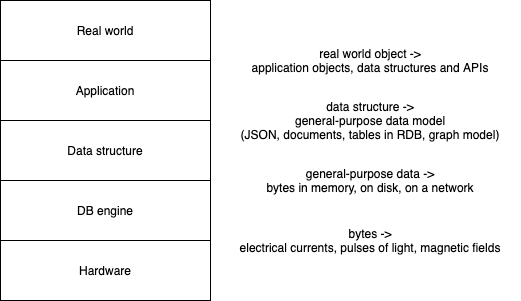

The diagram above was exported from draw.io. Its source (the exported page's mxGraphModel, read from the mxfile embedded in the PNG):
<mxGraphModel dx="466" dy="860" grid="1" gridSize="10" guides="1" tooltips="1" connect="1" arrows="1" fold="1" page="1" pageScale="1" pageWidth="850" pageHeight="1100" math="0" shadow="0">
  <root>
    <mxCell id="0" />
    <mxCell id="1" parent="0" />
    <mxCell id="duvsNwBBJAUZZ3v-fNPS-1" value="Real world" style="rounded=0;whiteSpace=wrap;html=1;" vertex="1" parent="1">
      <mxGeometry x="230" y="90" width="210" height="60" as="geometry" />
    </mxCell>
    <mxCell id="duvsNwBBJAUZZ3v-fNPS-2" value="Application" style="rounded=0;whiteSpace=wrap;html=1;" vertex="1" parent="1">
      <mxGeometry x="230" y="150" width="210" height="60" as="geometry" />
    </mxCell>
    <mxCell id="duvsNwBBJAUZZ3v-fNPS-3" value="Data structure" style="rounded=0;whiteSpace=wrap;html=1;" vertex="1" parent="1">
      <mxGeometry x="230" y="210" width="210" height="60" as="geometry" />
    </mxCell>
    <mxCell id="duvsNwBBJAUZZ3v-fNPS-4" value="DB engine" style="rounded=0;whiteSpace=wrap;html=1;" vertex="1" parent="1">
      <mxGeometry x="230" y="270" width="210" height="60" as="geometry" />
    </mxCell>
    <mxCell id="duvsNwBBJAUZZ3v-fNPS-5" value="Hardware" style="rounded=0;whiteSpace=wrap;html=1;" vertex="1" parent="1">
      <mxGeometry x="230" y="330" width="210" height="60" as="geometry" />
    </mxCell>
    <mxCell id="duvsNwBBJAUZZ3v-fNPS-7" value="real world object -&amp;gt;&lt;br&gt;application objects, data structures and APIs" style="text;html=1;strokeColor=none;fillColor=none;align=center;verticalAlign=middle;whiteSpace=wrap;rounded=0;" vertex="1" parent="1">
      <mxGeometry x="450" y="140" width="300" height="20" as="geometry" />
    </mxCell>
    <mxCell id="duvsNwBBJAUZZ3v-fNPS-8" value="data structure -&amp;gt;&lt;br&gt;general-purpose data model&lt;br&gt;(JSON, documents, tables in RDB, graph model)" style="text;html=1;strokeColor=none;fillColor=none;align=center;verticalAlign=middle;whiteSpace=wrap;rounded=0;" vertex="1" parent="1">
      <mxGeometry x="450" y="200" width="300" height="20" as="geometry" />
    </mxCell>
    <mxCell id="duvsNwBBJAUZZ3v-fNPS-9" value="general-purpose data -&amp;gt;&lt;br&gt;bytes in memory, on disk, on a network" style="text;html=1;strokeColor=none;fillColor=none;align=center;verticalAlign=middle;whiteSpace=wrap;rounded=0;" vertex="1" parent="1">
      <mxGeometry x="450" y="260" width="300" height="20" as="geometry" />
    </mxCell>
    <mxCell id="duvsNwBBJAUZZ3v-fNPS-10" value="bytes -&amp;gt;&lt;br&gt;electrical currents, pulses of light, magnetic fields" style="text;html=1;strokeColor=none;fillColor=none;align=center;verticalAlign=middle;whiteSpace=wrap;rounded=0;" vertex="1" parent="1">
      <mxGeometry x="450" y="320" width="300" height="20" as="geometry" />
    </mxCell>
  </root>
</mxGraphModel>